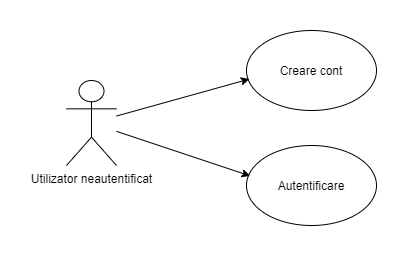

The diagram above was exported from draw.io. Its source (the exported page's mxGraphModel, read from the mxfile embedded in the PNG):
<mxGraphModel dx="1038" dy="547" grid="1" gridSize="10" guides="1" tooltips="1" connect="1" arrows="1" fold="1" page="1" pageScale="1" pageWidth="850" pageHeight="1100" math="0" shadow="0">
  <root>
    <mxCell id="0" />
    <mxCell id="1" parent="0" />
    <mxCell id="w6b3E6aLJYK1VMsrL1WN-1" value="Utilizator neautentificat&lt;br&gt;" style="shape=umlActor;verticalLabelPosition=bottom;verticalAlign=top;html=1;outlineConnect=0;" vertex="1" parent="1">
      <mxGeometry x="120" y="370" width="50" height="85" as="geometry" />
    </mxCell>
    <mxCell id="w6b3E6aLJYK1VMsrL1WN-2" value="Creare cont" style="ellipse;whiteSpace=wrap;html=1;" vertex="1" parent="1">
      <mxGeometry x="300" y="320" width="130" height="80" as="geometry" />
    </mxCell>
    <mxCell id="w6b3E6aLJYK1VMsrL1WN-3" value="Autentificare" style="ellipse;whiteSpace=wrap;html=1;" vertex="1" parent="1">
      <mxGeometry x="300" y="435" width="130" height="80" as="geometry" />
    </mxCell>
    <mxCell id="w6b3E6aLJYK1VMsrL1WN-4" value="" style="endArrow=classic;html=1;rounded=0;entryX=0.022;entryY=0.607;entryDx=0;entryDy=0;entryPerimeter=0;" edge="1" parent="1" source="w6b3E6aLJYK1VMsrL1WN-1" target="w6b3E6aLJYK1VMsrL1WN-2">
      <mxGeometry width="50" height="50" relative="1" as="geometry">
        <mxPoint x="400" y="510" as="sourcePoint" />
        <mxPoint x="450" y="460" as="targetPoint" />
      </mxGeometry>
    </mxCell>
    <mxCell id="w6b3E6aLJYK1VMsrL1WN-5" value="" style="endArrow=classic;html=1;rounded=0;entryX=0.028;entryY=0.38;entryDx=0;entryDy=0;entryPerimeter=0;" edge="1" parent="1" source="w6b3E6aLJYK1VMsrL1WN-1" target="w6b3E6aLJYK1VMsrL1WN-3">
      <mxGeometry width="50" height="50" relative="1" as="geometry">
        <mxPoint x="180" y="415.5413024198657" as="sourcePoint" />
        <mxPoint x="312.8599999999999" y="378.55999999999995" as="targetPoint" />
      </mxGeometry>
    </mxCell>
  </root>
</mxGraphModel>